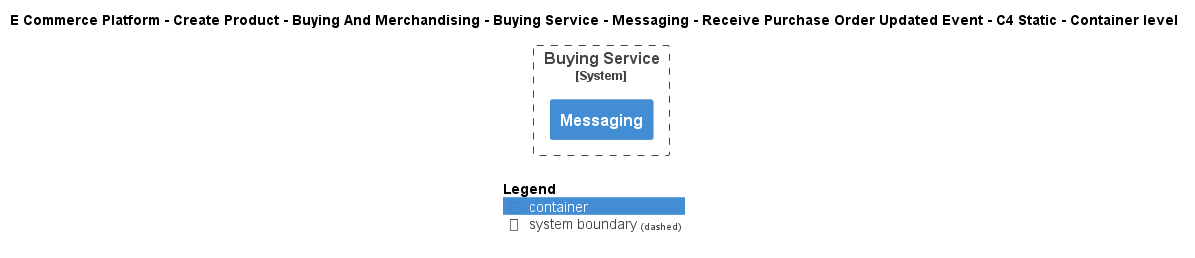

The diagram above was rendered by PlantUML. Its source (embedded in the PNG):
@startuml
!include ..\..\..\..\..\..\..\..\..\.c4s\C4_Container.puml

AddElementTag("c4interflow:lifecycle:new", $bgColor=green, $fontColor=#ffffff, $borderColor=green, $shadowing="False")
AddElementTag("c4interflow:lifecycle:changed", $bgColor=orange, $fontColor=#ffffff, $borderColor=orange, $shadowing="False")
AddElementTag("c4interflow:lifecycle:removed", $bgColor=red, $fontColor=#ffffff, $borderColor=red, $shadowing="False")

AddRelTag("c4interflow:lifecycle:new", $textColor=green, $lineColor=green)
AddRelTag("c4interflow:lifecycle:changed", $textColor=orange, $lineColor=orange)
AddRelTag("c4interflow:lifecycle:removed", $textColor=red, $lineColor=red)

SHOW_PERSON_PORTRAIT()
LAYOUT_TOP_DOWN()

skinparam linetype polyline

title E Commerce Platform - Create Product - Buying And Merchandising - Buying Service - Messaging - Receive Purchase Order Updated Event - C4 Static - Container level


System_Boundary(ECommercePlatform.CreateProduct.BuyingAndMerchandising.SoftwareSystems.BuyingService, "Buying Service") {
    Container(ECommercePlatform.CreateProduct.BuyingAndMerchandising.SoftwareSystems.BuyingService.Containers.Messaging, "Messaging", "", "")
}



SHOW_LEGEND()
@enduml